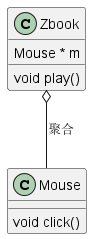

The diagram above was rendered by PlantUML. Its source (embedded in the PNG):
@startuml Aggregation

class Zbook{
    Mouse * m
    void play()
}

class Mouse{
    void click()
}

Zbook o-- Mouse : 聚合

@enduml